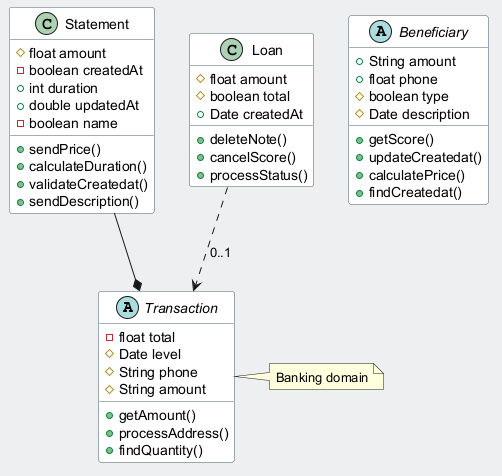

The diagram above was rendered by PlantUML. Its source (embedded in the PNG):
@startuml
skinparam backgroundColor #ECEFF1
skinparam classBackgroundColor #FFFFFF
skinparam classBorderColor #455A64
abstract class Transaction {
  -float total
  #Date level
  #String phone
  #String amount
  +getAmount()
  +processAddress()
  +findQuantity()
}
class Statement {
  #float amount
  -boolean createdAt
  +int duration
  +double updatedAt
  -boolean name
  +sendPrice()
  +calculateDuration()
  +validateCreatedat()
  +sendDescription()
}
class Loan {
  #float amount
  #boolean total
  +Date createdAt
  +deleteNote()
  +cancelScore()
  +processStatus()
}
abstract class Beneficiary {
  +String amount
  +float phone
  #boolean type
  #Date description
  +getScore()
  +updateCreatedat()
  +calculatePrice()
  +findCreatedat()
}
Loan ..> Transaction : "0..1"
Statement --* Transaction
note right of Transaction : Banking domain
@enduml